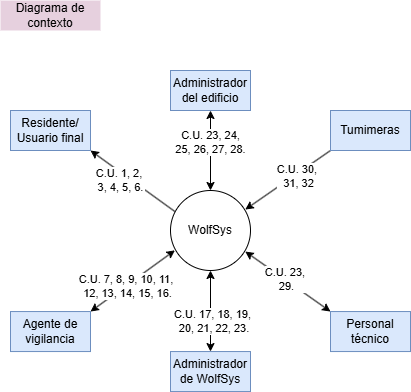

The diagram above was exported from draw.io. Its source (the exported page's mxGraphModel, read from the mxfile embedded in the PNG):
<mxGraphModel dx="815" dy="470" grid="1" gridSize="10" guides="1" tooltips="1" connect="1" arrows="1" fold="1" page="1" pageScale="1" pageWidth="827" pageHeight="1169" math="0" shadow="0">
  <root>
    <mxCell id="0" />
    <mxCell id="1" parent="0" />
    <mxCell id="4sZgXKmLeqzzzRTsxkeS-1" value="WolfSys" style="ellipse;whiteSpace=wrap;html=1;aspect=fixed;" parent="1" vertex="1">
      <mxGeometry x="360" y="320" width="80" height="80" as="geometry" />
    </mxCell>
    <mxCell id="q6TDMywINf0oGbrO1VKf-2" style="rounded=0;orthogonalLoop=1;jettySize=auto;html=1;exitX=1;exitY=0;exitDx=0;exitDy=0;entryX=0.055;entryY=0.748;entryDx=0;entryDy=0;entryPerimeter=0;startArrow=classic;startFill=1;" parent="1" source="q6TDMywINf0oGbrO1VKf-1" target="4sZgXKmLeqzzzRTsxkeS-1" edge="1">
      <mxGeometry relative="1" as="geometry">
        <mxPoint x="356" y="385" as="targetPoint" />
      </mxGeometry>
    </mxCell>
    <mxCell id="q6TDMywINf0oGbrO1VKf-3" value="C.U. 7, 8, 9, 10,&amp;nbsp;&lt;span style=&quot;background-color: light-dark(#ffffff, var(--ge-dark-color, #121212)); color: light-dark(rgb(0, 0, 0), rgb(255, 255, 255));&quot;&gt;11,&amp;nbsp;&lt;/span&gt;&lt;div&gt;&lt;span style=&quot;background-color: light-dark(#ffffff, var(--ge-dark-color, #121212)); color: light-dark(rgb(0, 0, 0), rgb(255, 255, 255));&quot;&gt;12, 13, 14, 15, 16&lt;/span&gt;&lt;span style=&quot;color: light-dark(rgb(0, 0, 0), rgb(255, 255, 255)); background-color: light-dark(#ffffff, var(--ge-dark-color, #121212));&quot;&gt;.&lt;/span&gt;&lt;/div&gt;" style="edgeLabel;html=1;align=center;verticalAlign=middle;resizable=0;points=[];" parent="q6TDMywINf0oGbrO1VKf-2" vertex="1" connectable="0">
      <mxGeometry x="-0.1381" y="-1" relative="1" as="geometry">
        <mxPoint as="offset" />
      </mxGeometry>
    </mxCell>
    <mxCell id="q6TDMywINf0oGbrO1VKf-1" value="Agente de vigilancia" style="rounded=0;whiteSpace=wrap;html=1;fillColor=#dae8fc;strokeColor=#6c8ebf;" parent="1" vertex="1">
      <mxGeometry x="200" y="441.05" width="80" height="40" as="geometry" />
    </mxCell>
    <mxCell id="q6TDMywINf0oGbrO1VKf-8" style="rounded=0;orthogonalLoop=1;jettySize=auto;html=1;exitX=0.5;exitY=0;exitDx=0;exitDy=0;entryX=0.5;entryY=1;entryDx=0;entryDy=0;startArrow=classic;startFill=1;" parent="1" source="q6TDMywINf0oGbrO1VKf-4" target="4sZgXKmLeqzzzRTsxkeS-1" edge="1">
      <mxGeometry relative="1" as="geometry">
        <mxPoint x="400" y="400" as="targetPoint" />
      </mxGeometry>
    </mxCell>
    <mxCell id="q6TDMywINf0oGbrO1VKf-11" value="C.U. 17, 18,&amp;nbsp;&lt;span style=&quot;background-color: light-dark(#ffffff, var(--ge-dark-color, #121212)); color: light-dark(rgb(0, 0, 0), rgb(255, 255, 255));&quot;&gt;19,&lt;/span&gt;&lt;div&gt;&lt;span style=&quot;background-color: light-dark(#ffffff, var(--ge-dark-color, #121212)); color: light-dark(rgb(0, 0, 0), rgb(255, 255, 255));&quot;&gt;&amp;nbsp;20, 21, 22, 23.&lt;/span&gt;&lt;/div&gt;" style="edgeLabel;html=1;align=center;verticalAlign=middle;resizable=0;points=[];" parent="q6TDMywINf0oGbrO1VKf-8" vertex="1" connectable="0">
      <mxGeometry x="0.0207" relative="1" as="geometry">
        <mxPoint x="2" y="11" as="offset" />
      </mxGeometry>
    </mxCell>
    <mxCell id="q6TDMywINf0oGbrO1VKf-4" value="Administrador de WolfSys" style="rounded=0;whiteSpace=wrap;html=1;fillColor=#dae8fc;strokeColor=#6c8ebf;" parent="1" vertex="1">
      <mxGeometry x="360" y="481.05" width="80" height="40" as="geometry" />
    </mxCell>
    <mxCell id="q6TDMywINf0oGbrO1VKf-9" style="rounded=0;orthogonalLoop=1;jettySize=auto;html=1;exitX=0;exitY=1;exitDx=0;exitDy=0;entryX=0.935;entryY=0.238;entryDx=0;entryDy=0;entryPerimeter=0;" parent="1" source="q6TDMywINf0oGbrO1VKf-17" target="4sZgXKmLeqzzzRTsxkeS-1" edge="1">
      <mxGeometry relative="1" as="geometry">
        <mxPoint x="560" y="392.6958541458541" as="sourcePoint" />
        <mxPoint x="452" y="332" as="targetPoint" />
      </mxGeometry>
    </mxCell>
    <mxCell id="q6TDMywINf0oGbrO1VKf-13" value="C.U.&amp;nbsp;&lt;span style=&quot;background-color: light-dark(#ffffff, var(--ge-dark-color, #121212)); color: light-dark(rgb(0, 0, 0), rgb(255, 255, 255));&quot;&gt;30,&amp;nbsp;&lt;/span&gt;&lt;div&gt;&lt;span style=&quot;background-color: light-dark(#ffffff, var(--ge-dark-color, #121212)); color: light-dark(rgb(0, 0, 0), rgb(255, 255, 255));&quot;&gt;31, 32&lt;/span&gt;&lt;/div&gt;" style="edgeLabel;html=1;align=center;verticalAlign=middle;resizable=0;points=[];" parent="q6TDMywINf0oGbrO1VKf-9" vertex="1" connectable="0">
      <mxGeometry x="0.1103" y="1" relative="1" as="geometry">
        <mxPoint x="15" y="-8" as="offset" />
      </mxGeometry>
    </mxCell>
    <mxCell id="q6TDMywINf0oGbrO1VKf-7" style="rounded=0;orthogonalLoop=1;jettySize=auto;html=1;exitX=0;exitY=0;exitDx=0;exitDy=0;entryX=0.935;entryY=0.763;entryDx=0;entryDy=0;entryPerimeter=0;startArrow=classic;startFill=1;" parent="1" source="q6TDMywINf0oGbrO1VKf-6" target="4sZgXKmLeqzzzRTsxkeS-1" edge="1">
      <mxGeometry relative="1" as="geometry">
        <mxPoint x="448" y="388" as="targetPoint" />
      </mxGeometry>
    </mxCell>
    <mxCell id="q6TDMywINf0oGbrO1VKf-12" value="C.U. 23,&amp;nbsp;&lt;div&gt;29.&lt;/div&gt;" style="edgeLabel;html=1;align=center;verticalAlign=middle;resizable=0;points=[];" parent="q6TDMywINf0oGbrO1VKf-7" vertex="1" connectable="0">
      <mxGeometry x="0.069" y="-1" relative="1" as="geometry">
        <mxPoint as="offset" />
      </mxGeometry>
    </mxCell>
    <mxCell id="q6TDMywINf0oGbrO1VKf-6" value="Personal técnico" style="rounded=0;whiteSpace=wrap;html=1;fillColor=#dae8fc;strokeColor=#6c8ebf;" parent="1" vertex="1">
      <mxGeometry x="520" y="441.05" width="80" height="40" as="geometry" />
    </mxCell>
    <mxCell id="q6TDMywINf0oGbrO1VKf-10" value="Diagrama de contexto" style="text;strokeColor=none;align=center;fillColor=#E6D0DE;html=1;verticalAlign=middle;whiteSpace=wrap;rounded=0;" parent="1" vertex="1">
      <mxGeometry x="190" y="130" width="100" height="30" as="geometry" />
    </mxCell>
    <mxCell id="q6TDMywINf0oGbrO1VKf-15" style="rounded=0;orthogonalLoop=1;jettySize=auto;html=1;exitX=1;exitY=1;exitDx=0;exitDy=0;entryX=0.055;entryY=0.263;entryDx=0;entryDy=0;entryPerimeter=0;startArrow=classic;startFill=1;endArrow=none;" parent="1" source="q6TDMywINf0oGbrO1VKf-14" target="4sZgXKmLeqzzzRTsxkeS-1" edge="1">
      <mxGeometry relative="1" as="geometry">
        <mxPoint x="290" y="310" as="sourcePoint" />
        <mxPoint x="349" y="332" as="targetPoint" />
      </mxGeometry>
    </mxCell>
    <mxCell id="q6TDMywINf0oGbrO1VKf-16" value="C.U. 1, 2,&amp;nbsp;&lt;div&gt;3,&amp;nbsp;&lt;span style=&quot;background-color: light-dark(#ffffff, var(--ge-dark-color, #121212)); color: light-dark(rgb(0, 0, 0), rgb(255, 255, 255));&quot;&gt;4, 5, 6.&lt;/span&gt;&lt;/div&gt;" style="edgeLabel;html=1;align=center;verticalAlign=middle;resizable=0;points=[];" parent="q6TDMywINf0oGbrO1VKf-15" vertex="1" connectable="0">
      <mxGeometry x="-0.7754" y="1" relative="1" as="geometry">
        <mxPoint x="20" y="24" as="offset" />
      </mxGeometry>
    </mxCell>
    <mxCell id="q6TDMywINf0oGbrO1VKf-14" value="Residente/&lt;div&gt;Usuario final&lt;/div&gt;" style="rounded=0;whiteSpace=wrap;html=1;fillColor=#dae8fc;strokeColor=#6c8ebf;" parent="1" vertex="1">
      <mxGeometry x="200" y="240" width="80" height="40" as="geometry" />
    </mxCell>
    <mxCell id="q6TDMywINf0oGbrO1VKf-17" value="Tumimeras" style="rounded=0;whiteSpace=wrap;html=1;fillColor=#dae8fc;strokeColor=#6c8ebf;" parent="1" vertex="1">
      <mxGeometry x="520" y="240" width="80" height="40" as="geometry" />
    </mxCell>
    <mxCell id="u-KBHetcHenWcMfexYkh-1" value="Administrador del edificio" style="rounded=0;whiteSpace=wrap;html=1;fillColor=#dae8fc;strokeColor=#6c8ebf;" parent="1" vertex="1">
      <mxGeometry x="360" y="200" width="80" height="40" as="geometry" />
    </mxCell>
    <mxCell id="u-KBHetcHenWcMfexYkh-2" style="rounded=0;orthogonalLoop=1;jettySize=auto;html=1;entryX=0.5;entryY=0;entryDx=0;entryDy=0;startArrow=classic;startFill=1;" parent="1" source="u-KBHetcHenWcMfexYkh-1" target="4sZgXKmLeqzzzRTsxkeS-1" edge="1">
      <mxGeometry relative="1" as="geometry">
        <mxPoint x="400" y="310" as="targetPoint" />
      </mxGeometry>
    </mxCell>
    <mxCell id="u-KBHetcHenWcMfexYkh-4" value="C.U. 23, 24,&lt;div&gt;&lt;span style=&quot;background-color: light-dark(#ffffff, var(--ge-dark-color, #121212)); color: light-dark(rgb(0, 0, 0), rgb(255, 255, 255));&quot;&gt;25, 26, 27, 28.&lt;/span&gt;&lt;/div&gt;" style="edgeLabel;html=1;align=center;verticalAlign=middle;resizable=0;points=[];" parent="u-KBHetcHenWcMfexYkh-2" vertex="1" connectable="0">
      <mxGeometry x="-0.4985" relative="1" as="geometry">
        <mxPoint y="12" as="offset" />
      </mxGeometry>
    </mxCell>
  </root>
</mxGraphModel>